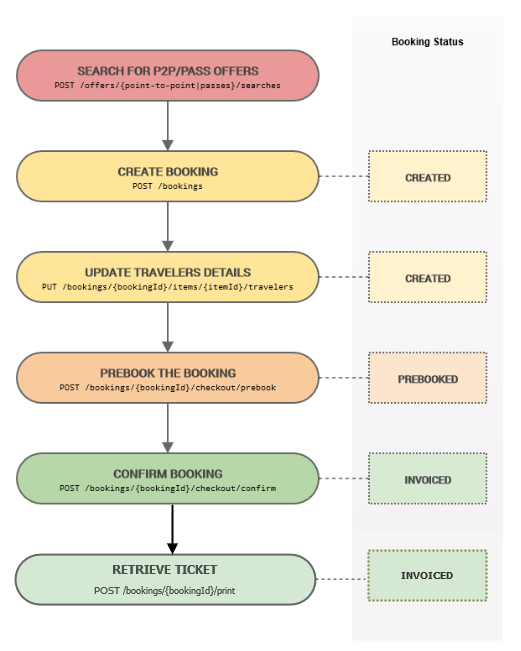

The diagram above was exported from draw.io. Its source (the exported page's mxGraphModel, read from the mxfile embedded in the PNG):
<mxGraphModel dx="1194" dy="683" grid="1" gridSize="10" guides="1" tooltips="1" connect="1" arrows="1" fold="1" page="1" pageScale="1" pageWidth="850" pageHeight="1100" math="0" shadow="0">
  <root>
    <mxCell id="0" />
    <mxCell id="1" parent="0" />
    <mxCell id="6C7cv1MWVeMYTPJe-UBs-1" value="" style="shape=image;verticalLabelPosition=bottom;labelBackgroundColor=default;verticalAlign=top;aspect=fixed;imageAspect=0;image=https://raw.githubusercontent.com/rail-europe/era-api-documentation/version/1.0/images/Simple%20Booking%20Flow.png;" vertex="1" parent="1">
      <mxGeometry x="165" y="60" width="520" height="554.1" as="geometry" />
    </mxCell>
    <mxCell id="6C7cv1MWVeMYTPJe-UBs-8" value="" style="rounded=0;whiteSpace=wrap;html=1;labelBackgroundColor=#99FFCC;fontFamily=Tahoma;fontSize=10;strokeColor=none;strokeWidth=0;" vertex="1" parent="1">
      <mxGeometry x="165" y="614.1" width="515" height="95.9" as="geometry" />
    </mxCell>
    <mxCell id="6C7cv1MWVeMYTPJe-UBs-5" value="&lt;div&gt;&lt;font face=&quot;Tahoma&quot; color=&quot;#4d4d4d&quot;&gt;&lt;b&gt;RETRIEVE TICKET&lt;/b&gt;&lt;/font&gt;&lt;/div&gt;&lt;div&gt;&lt;font style=&quot;font-size: 9px;&quot; face=&quot;Tahoma&quot; color=&quot;#4d4d4d&quot;&gt;POST /bookings/{bookingId}/print&lt;/font&gt;&lt;font size=&quot;3&quot; face=&quot;Tahoma&quot; color=&quot;#4d4d4d&quot;&gt;&lt;br&gt;&lt;/font&gt;&lt;/div&gt;" style="rounded=1;whiteSpace=wrap;html=1;arcSize=50;fillColor=#d5e8d4;strokeColor=#666666;strokeWidth=2;" vertex="1" parent="1">
      <mxGeometry x="180" y="614.1" width="300" height="50" as="geometry" />
    </mxCell>
    <mxCell id="6C7cv1MWVeMYTPJe-UBs-7" value="" style="endArrow=block;html=1;rounded=0;strokeWidth=2;fontFamily=Tahoma;fontSize=10;endFill=1;arcSize=20;" edge="1" parent="1">
      <mxGeometry width="50" height="50" relative="1" as="geometry">
        <mxPoint x="337" y="564.1" as="sourcePoint" />
        <mxPoint x="337" y="614.1" as="targetPoint" />
      </mxGeometry>
    </mxCell>
    <mxCell id="6C7cv1MWVeMYTPJe-UBs-9" value="" style="rounded=0;whiteSpace=wrap;html=1;labelBackgroundColor=#99FFCC;fontFamily=Tahoma;fontSize=10;strokeColor=#ffffff;strokeWidth=0;fillColor=#f5f5f5;fontColor=#333333;dashed=1;dashPattern=1 4;" vertex="1" parent="1">
      <mxGeometry x="517" y="591.15" width="150" height="108.85" as="geometry" />
    </mxCell>
    <mxCell id="6C7cv1MWVeMYTPJe-UBs-12" value="&lt;font color=&quot;#333333&quot;&gt;&lt;b&gt;INVOICED&lt;/b&gt;&lt;/font&gt;" style="rounded=0;whiteSpace=wrap;html=1;dashed=1;labelBackgroundColor=none;strokeColor=#808040;strokeWidth=2;fontFamily=Tahoma;fontSize=9;fillColor=#d5e8d4;dashPattern=1 1;" vertex="1" parent="1">
      <mxGeometry x="533" y="610" width="118" height="50" as="geometry" />
    </mxCell>
    <mxCell id="6C7cv1MWVeMYTPJe-UBs-15" value="" style="endArrow=none;dashed=1;html=1;rounded=0;strokeWidth=1;fontFamily=Tahoma;fontSize=9;fontColor=#333333;strokeColor=#333333;jumpSize=1;startSize=5;endSize=5;" edge="1" parent="1">
      <mxGeometry width="50" height="50" relative="1" as="geometry">
        <mxPoint x="480" y="638.6" as="sourcePoint" />
        <mxPoint x="530" y="638.6" as="targetPoint" />
      </mxGeometry>
    </mxCell>
  </root>
</mxGraphModel>